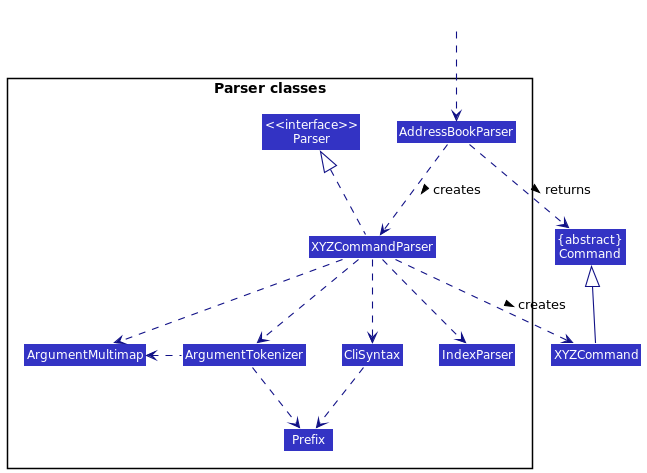

The diagram above was rendered by PlantUML. Its source (embedded in the PNG):
@startuml
!include style.puml
skinparam arrowThickness 1.1
skinparam arrowColor LOGIC_COLOR_T4
skinparam classBackgroundColor LOGIC_COLOR

Class "{abstract}\nCommand" as Command
Class XYZCommand

package "Parser classes"{
Class "<<interface>>\nParser" as Parser
Class AddressBookParser
Class XYZCommandParser
Class CliSyntax
Class IndexParser
Class ArgumentMultimap
Class ArgumentTokenizer
Class Prefix
}

Class HiddenOutside #FFFFFF
HiddenOutside ..> AddressBookParser

AddressBookParser .down.> XYZCommandParser: creates >

XYZCommandParser ..> XYZCommand : creates >
AddressBookParser ..> Command : returns >
XYZCommandParser .up.|> Parser
XYZCommandParser ..> ArgumentMultimap
XYZCommandParser ..> ArgumentTokenizer
ArgumentTokenizer .left.> ArgumentMultimap
XYZCommandParser ..> CliSyntax
CliSyntax ..> Prefix
XYZCommandParser ..> IndexParser
ArgumentTokenizer .down.> Prefix
XYZCommand -up-|> Command
@enduml